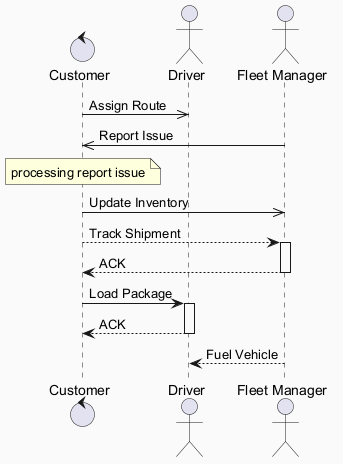

The diagram above was rendered by PlantUML. Its source (embedded in the PNG):
@startuml
skinparam backgroundColor #FAFAFA
skinparam classBackgroundColor #FFF3E0
skinparam classBorderColor #E65100
control "Customer" as C
actor "Driver" as D
actor "Fleet Manager" as FM
C ->> D : Assign Route
FM ->> C : Report Issue
note over C : processing report issue
C ->> FM : Update Inventory
C --> FM : Track Shipment
activate FM
FM --> C : ACK
deactivate FM
C -> D : Load Package
activate D
D --> C : ACK
deactivate D
FM --> D : Fuel Vehicle
@enduml